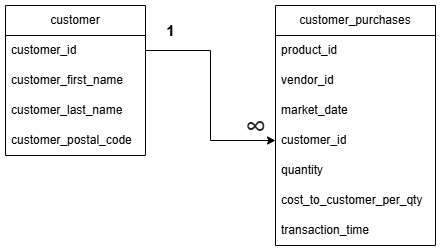

The diagram above was exported from draw.io. Its source (the exported page's mxGraphModel, read from the mxfile embedded in the PNG):
<mxGraphModel dx="880" dy="440" grid="1" gridSize="10" guides="1" tooltips="1" connect="1" arrows="1" fold="1" page="1" pageScale="1" pageWidth="850" pageHeight="1100" math="0" shadow="0">
  <root>
    <mxCell id="0" />
    <mxCell id="1" parent="0" />
    <mxCell id="gVQ_gEkic2-vfB-94iq_-6" value="customer_purchases" style="swimlane;fontStyle=0;childLayout=stackLayout;horizontal=1;startSize=30;horizontalStack=0;resizeParent=1;resizeParentMax=0;resizeLast=0;collapsible=1;marginBottom=0;whiteSpace=wrap;html=1;" parent="1" vertex="1">
      <mxGeometry x="390" y="120" width="160" height="240" as="geometry" />
    </mxCell>
    <mxCell id="gVQ_gEkic2-vfB-94iq_-7" value="product_id" style="text;strokeColor=none;fillColor=none;align=left;verticalAlign=middle;spacingLeft=4;spacingRight=4;overflow=hidden;points=[[0,0.5],[1,0.5]];portConstraint=eastwest;rotatable=0;whiteSpace=wrap;html=1;" parent="gVQ_gEkic2-vfB-94iq_-6" vertex="1">
      <mxGeometry y="30" width="160" height="30" as="geometry" />
    </mxCell>
    <mxCell id="gVQ_gEkic2-vfB-94iq_-8" value="vendor_id" style="text;strokeColor=none;fillColor=none;align=left;verticalAlign=middle;spacingLeft=4;spacingRight=4;overflow=hidden;points=[[0,0.5],[1,0.5]];portConstraint=eastwest;rotatable=0;whiteSpace=wrap;html=1;" parent="gVQ_gEkic2-vfB-94iq_-6" vertex="1">
      <mxGeometry y="60" width="160" height="30" as="geometry" />
    </mxCell>
    <mxCell id="gVQ_gEkic2-vfB-94iq_-9" value="market_date" style="text;strokeColor=none;fillColor=none;align=left;verticalAlign=middle;spacingLeft=4;spacingRight=4;overflow=hidden;points=[[0,0.5],[1,0.5]];portConstraint=eastwest;rotatable=0;whiteSpace=wrap;html=1;" parent="gVQ_gEkic2-vfB-94iq_-6" vertex="1">
      <mxGeometry y="90" width="160" height="30" as="geometry" />
    </mxCell>
    <mxCell id="3V6A6UUI4ymQbu4S7m5C-8" value="customer_id" style="text;strokeColor=none;fillColor=none;align=left;verticalAlign=middle;spacingLeft=4;spacingRight=4;overflow=hidden;points=[[0,0.5],[1,0.5]];portConstraint=eastwest;rotatable=0;whiteSpace=wrap;html=1;" vertex="1" parent="gVQ_gEkic2-vfB-94iq_-6">
      <mxGeometry y="120" width="160" height="30" as="geometry" />
    </mxCell>
    <mxCell id="3V6A6UUI4ymQbu4S7m5C-9" value="quantity" style="text;strokeColor=none;fillColor=none;align=left;verticalAlign=middle;spacingLeft=4;spacingRight=4;overflow=hidden;points=[[0,0.5],[1,0.5]];portConstraint=eastwest;rotatable=0;whiteSpace=wrap;html=1;" vertex="1" parent="gVQ_gEkic2-vfB-94iq_-6">
      <mxGeometry y="150" width="160" height="30" as="geometry" />
    </mxCell>
    <mxCell id="3V6A6UUI4ymQbu4S7m5C-10" value="cost_to_customer_per_qty" style="text;strokeColor=none;fillColor=none;align=left;verticalAlign=middle;spacingLeft=4;spacingRight=4;overflow=hidden;points=[[0,0.5],[1,0.5]];portConstraint=eastwest;rotatable=0;whiteSpace=wrap;html=1;" vertex="1" parent="gVQ_gEkic2-vfB-94iq_-6">
      <mxGeometry y="180" width="160" height="30" as="geometry" />
    </mxCell>
    <mxCell id="3V6A6UUI4ymQbu4S7m5C-11" value="transaction_time" style="text;strokeColor=none;fillColor=none;align=left;verticalAlign=middle;spacingLeft=4;spacingRight=4;overflow=hidden;points=[[0,0.5],[1,0.5]];portConstraint=eastwest;rotatable=0;whiteSpace=wrap;html=1;" vertex="1" parent="gVQ_gEkic2-vfB-94iq_-6">
      <mxGeometry y="210" width="160" height="30" as="geometry" />
    </mxCell>
    <object label="customer" customer_postal_code="" id="gVQ_gEkic2-vfB-94iq_-20">
      <mxCell style="swimlane;fontStyle=0;childLayout=stackLayout;horizontal=1;startSize=30;horizontalStack=0;resizeParent=1;resizeParentMax=0;resizeLast=0;collapsible=1;marginBottom=0;whiteSpace=wrap;html=1;" parent="1" vertex="1">
        <mxGeometry x="120" y="120" width="140" height="150" as="geometry" />
      </mxCell>
    </object>
    <mxCell id="gVQ_gEkic2-vfB-94iq_-21" value="customer_id" style="text;strokeColor=none;fillColor=none;align=left;verticalAlign=middle;spacingLeft=4;spacingRight=4;overflow=hidden;points=[[0,0.5],[1,0.5]];portConstraint=eastwest;rotatable=0;whiteSpace=wrap;html=1;" parent="gVQ_gEkic2-vfB-94iq_-20" vertex="1">
      <mxGeometry y="30" width="140" height="30" as="geometry" />
    </mxCell>
    <mxCell id="gVQ_gEkic2-vfB-94iq_-22" value="customer_first_name" style="text;strokeColor=none;fillColor=none;align=left;verticalAlign=middle;spacingLeft=4;spacingRight=4;overflow=hidden;points=[[0,0.5],[1,0.5]];portConstraint=eastwest;rotatable=0;whiteSpace=wrap;html=1;" parent="gVQ_gEkic2-vfB-94iq_-20" vertex="1">
      <mxGeometry y="60" width="140" height="30" as="geometry" />
    </mxCell>
    <mxCell id="gVQ_gEkic2-vfB-94iq_-23" value="customer_last_name" style="text;strokeColor=none;fillColor=none;align=left;verticalAlign=middle;spacingLeft=4;spacingRight=4;overflow=hidden;points=[[0,0.5],[1,0.5]];portConstraint=eastwest;rotatable=0;whiteSpace=wrap;html=1;" parent="gVQ_gEkic2-vfB-94iq_-20" vertex="1">
      <mxGeometry y="90" width="140" height="30" as="geometry" />
    </mxCell>
    <mxCell id="3V6A6UUI4ymQbu4S7m5C-7" value="customer_postal_code" style="text;strokeColor=none;fillColor=none;align=left;verticalAlign=middle;spacingLeft=4;spacingRight=4;overflow=hidden;points=[[0,0.5],[1,0.5]];portConstraint=eastwest;rotatable=0;whiteSpace=wrap;html=1;" vertex="1" parent="gVQ_gEkic2-vfB-94iq_-20">
      <mxGeometry y="120" width="140" height="30" as="geometry" />
    </mxCell>
    <mxCell id="3V6A6UUI4ymQbu4S7m5C-12" value="1" style="text;html=1;align=center;verticalAlign=middle;resizable=0;points=[];autosize=1;strokeColor=none;fillColor=none;fontFamily=Helvetica;fontSize=15;fontColor=default;fontStyle=1;" vertex="1" parent="1">
      <mxGeometry x="270" y="130" width="30" height="30" as="geometry" />
    </mxCell>
    <mxCell id="3V6A6UUI4ymQbu4S7m5C-14" value="&lt;span style=&quot;color: rgb(32, 33, 34); font-family: sans-serif; font-style: italic; text-align: start; text-wrap-mode: wrap; background-color: rgb(255, 255, 255);&quot;&gt;&lt;font style=&quot;font-size: 30px;&quot;&gt;∞&lt;/font&gt;&lt;/span&gt;" style="text;html=1;align=center;verticalAlign=middle;resizable=0;points=[];autosize=1;strokeColor=none;fillColor=none;fontFamily=Helvetica;fontSize=12;fontColor=default;fontStyle=0;" vertex="1" parent="1">
      <mxGeometry x="350" y="216" width="40" height="50" as="geometry" />
    </mxCell>
    <mxCell id="3V6A6UUI4ymQbu4S7m5C-20" style="edgeStyle=orthogonalEdgeStyle;rounded=0;orthogonalLoop=1;jettySize=auto;html=1;exitX=1;exitY=0.5;exitDx=0;exitDy=0;entryX=0;entryY=0.5;entryDx=0;entryDy=0;fontFamily=Helvetica;fontSize=12;fontColor=default;fontStyle=0;" edge="1" parent="1" source="gVQ_gEkic2-vfB-94iq_-21" target="3V6A6UUI4ymQbu4S7m5C-8">
      <mxGeometry relative="1" as="geometry" />
    </mxCell>
  </root>
</mxGraphModel>